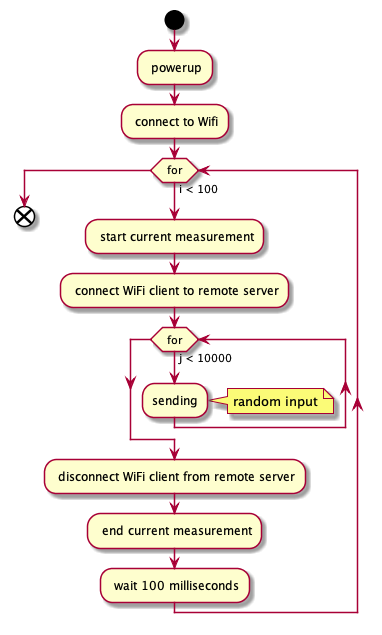

The diagram above was rendered by PlantUML. Its source (embedded in the PNG):
@startuml tcp
start
: powerup;
: connect to Wifi;
while (for) is (i < 100)
    : start current measurement;
    : connect WiFi client to remote server;
    while (for) is (j < 10000)
        :sending;
        note right
            random input
        end note
    endwhile
    : disconnect WiFi client from remote server;
    : end current measurement;
    : wait 100 milliseconds;
endwhile
end
@enduml